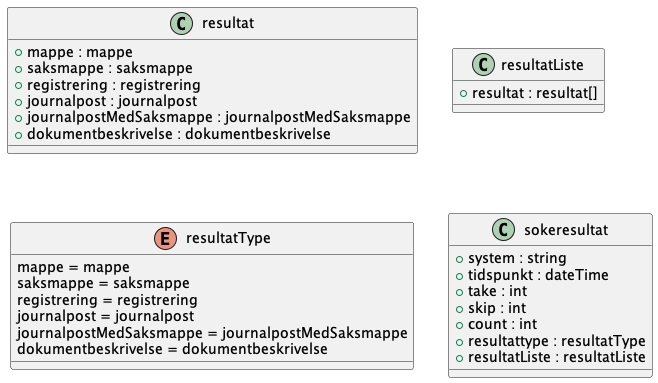

The diagram above was rendered by PlantUML. Its source (embedded in the PNG):
@startuml

class resultat {
    +mappe : mappe
    +saksmappe : saksmappe
    +registrering : registrering
    +journalpost : journalpost
    +journalpostMedSaksmappe : journalpostMedSaksmappe
    +dokumentbeskrivelse : dokumentbeskrivelse
}
class resultatListe {
    +resultat : resultat[]
}
enum resultatType {
    mappe = mappe
    saksmappe = saksmappe
    registrering = registrering
    journalpost = journalpost
    journalpostMedSaksmappe = journalpostMedSaksmappe
    dokumentbeskrivelse = dokumentbeskrivelse
}
class sokeresultat {
    +system : string
    +tidspunkt : dateTime
    +take : int
    +skip : int
    +count : int
    +resultattype : resultatType
    +resultatListe : resultatListe
}

@enduml